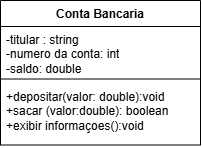

The diagram above was exported from draw.io. Its source (the exported page's mxGraphModel, read from the mxfile embedded in the PNG):
<mxGraphModel dx="860" dy="489" grid="1" gridSize="10" guides="1" tooltips="1" connect="1" arrows="1" fold="1" page="1" pageScale="1" pageWidth="827" pageHeight="1169" math="0" shadow="0">
  <root>
    <mxCell id="0" />
    <mxCell id="1" parent="0" />
    <mxCell id="DTHpbux98V274UUpehvC-1" parent="1" style="swimlane;fontStyle=1;align=center;verticalAlign=top;childLayout=stackLayout;horizontal=1;startSize=26;horizontalStack=0;resizeParent=1;resizeParentMax=0;resizeLast=0;collapsible=1;marginBottom=0;whiteSpace=wrap;html=1;" value="Conta Bancaria" vertex="1">
      <mxGeometry height="144.5" width="200" x="40" y="120" as="geometry" />
    </mxCell>
    <mxCell id="DTHpbux98V274UUpehvC-2" parent="DTHpbux98V274UUpehvC-1" style="text;strokeColor=none;fillColor=none;align=left;verticalAlign=top;spacingLeft=4;spacingRight=4;overflow=hidden;rotatable=0;points=[[0,0.5],[1,0.5]];portConstraint=eastwest;whiteSpace=wrap;html=1;" value="-titular : string&lt;div&gt;-numero da conta: int&lt;/div&gt;&lt;div&gt;-saldo: double&lt;span style=&quot;white-space: pre;&quot;&gt;&#09;&lt;/span&gt;&lt;span style=&quot;white-space: pre;&quot;&gt;&#09;&lt;/span&gt;&lt;/div&gt;" vertex="1">
      <mxGeometry height="48.5" width="200" y="26" as="geometry" />
    </mxCell>
    <mxCell id="DTHpbux98V274UUpehvC-3" parent="DTHpbux98V274UUpehvC-1" style="line;strokeWidth=1;fillColor=none;align=left;verticalAlign=middle;spacingTop=-1;spacingLeft=3;spacingRight=3;rotatable=0;labelPosition=right;points=[];portConstraint=eastwest;strokeColor=inherit;" value="" vertex="1">
      <mxGeometry height="8" width="200" y="74.5" as="geometry" />
    </mxCell>
    <mxCell id="DTHpbux98V274UUpehvC-4" parent="DTHpbux98V274UUpehvC-1" style="text;strokeColor=none;fillColor=none;align=left;verticalAlign=top;spacingLeft=4;spacingRight=4;overflow=hidden;rotatable=0;points=[[0,0.5],[1,0.5]];portConstraint=eastwest;whiteSpace=wrap;html=1;" value="+depositar(valor: double):void&lt;div&gt;+sacar (valor:double): boolean&lt;/div&gt;&lt;div&gt;+exibir informaçoes():void&lt;/div&gt;" vertex="1">
      <mxGeometry height="62" width="200" y="82.5" as="geometry" />
    </mxCell>
  </root>
</mxGraphModel>